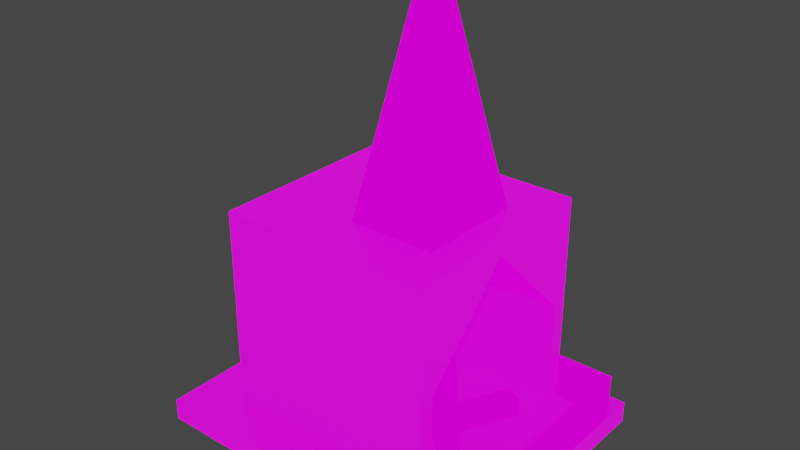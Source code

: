 # Source: oven.blend  (saved by Blender 3.4.6; exported with 4.5.12 LTS)
import bpy
from mathutils import Matrix  # noqa: F401  (used for matrix-valued properties, if any)

bpy.ops.wm.read_factory_settings(use_empty=True)
scene = bpy.context.scene
scene.name = 'Scene'

# ---- collections
col_collection = bpy.data.collections.new('Collection'); scene.collection.children.link(col_collection)

# ---- images (referenced by path relative to the original .blend; pixels are not part of the script)
import os
ASSET_DIR = os.environ.get("B2B_ASSET_DIR", "")  # directory of the original .blend (textures are referenced by path, not embedded)
HERE = os.path.dirname(os.path.abspath(__file__))  # packed textures are extracted next to this script under _unpacked/

def load_image(name, relpath, width, height, colorspace="sRGB"):
    """Load a texture the original file referenced (path relative to the .blend, or extracted next to this script)."""
    p = next((c for c in (os.path.join(HERE, relpath), os.path.join(ASSET_DIR, relpath)) if relpath and os.path.exists(c)), "")
    if p:
        img = bpy.data.images.load(p, check_existing=True)
        img.name = name
    else:  # same state as the original file: an image datablock whose file is absent (Cycles renders it pink)
        img = bpy.data.images.new(name, width, height)
        img.source = "FILE"
        img.filepath = "//" + (relpath or name)
    img.colorspace_settings.name = colorspace
    return img
img_stone_jpg = load_image('stone.jpg', 'stone.jpg', 1024, 1024, 'sRGB')
img_metal_jpg = load_image('metal.jpg', 'metal.jpg', 1024, 1024, 'sRGB')
img_wood_jpg = load_image('wood.jpg', 'wood.jpg', 1024, 1024, 'sRGB')

# ---- materials (node trees are filled in below, after node groups)
mat_material_002 = bpy.data.materials.new('Material.002')
mat_material_002.use_transparent_shadow = False
mat_material_004 = bpy.data.materials.new('Material.004')
mat_material_004.use_transparent_shadow = False
mat_material_003 = bpy.data.materials.new('Material.003')
mat_material_003.use_transparent_shadow = False

# ---- material node trees
mat_material_002.use_nodes = True; mat_material_002.node_tree.nodes.clear()
_N = mat_material_002.node_tree.nodes; _L = mat_material_002.node_tree.links
n0 = _N.new('ShaderNodeOutputMaterial'); n0.name = 'Material Output'; n0.location = (300, 300)
n1 = _N.new('ShaderNodeTexImage'); n1.name = 'Image Texture'; n1.location = (-357, 224)
n1.image = img_stone_jpg
n2 = _N.new('ShaderNodeBsdfPrincipled'); n2.name = 'Principled BSDF'; n2.location = (10, 300)
n2.distribution = 'GGX'
n2.subsurface_method = 'RANDOM_WALK_SKIN'
n2.inputs[0].default_value = (0.0, 0.0, 0.0, 1.0)
n2.inputs[3].default_value = 1.45
n2.inputs[28].default_value = 1.0
_L.new(n2.outputs[0], n0.inputs[0])
_L.new(n1.outputs[0], n2.inputs[27])
n0.is_active_output = True
mat_material_004.use_nodes = True; mat_material_004.node_tree.nodes.clear()
_N = mat_material_004.node_tree.nodes; _L = mat_material_004.node_tree.links
n0 = _N.new('ShaderNodeOutputMaterial'); n0.name = 'Material Output'; n0.location = (300, 300)
n1 = _N.new('ShaderNodeTexImage'); n1.name = 'Image Texture'; n1.location = (-41, 278)
n1.image = img_metal_jpg
_L.new(n1.outputs[0], n0.inputs[0])
n0.is_active_output = True
mat_material_003.use_nodes = True; mat_material_003.node_tree.nodes.clear()
_N = mat_material_003.node_tree.nodes; _L = mat_material_003.node_tree.links
n0 = _N.new('ShaderNodeOutputMaterial'); n0.name = 'Material Output'; n0.location = (300, 300)
n1 = _N.new('ShaderNodeTexImage'); n1.name = 'Image Texture'; n1.location = (-125, 291)
n1.image = img_wood_jpg
_L.new(n1.outputs[0], n0.inputs[0])
n0.is_active_output = True

# ---- world
world_world = bpy.data.worlds.new('World'); scene.world = world_world
world_world.use_nodes = True; world_world.node_tree.nodes.clear()
_N = world_world.node_tree.nodes; _L = world_world.node_tree.links
n0 = _N.new('ShaderNodeOutputWorld'); n0.name = 'World Output'; n0.location = (300, 300)
n1 = _N.new('ShaderNodeBackground'); n1.name = 'Background'; n1.location = (10, 300)
n1.inputs[0].default_value = (0.05088, 0.05088, 0.05088, 1.0)
_L.new(n1.outputs[0], n0.inputs[0])
n0.is_active_output = True
world_world.color = (0.05088, 0.05088, 0.05088)
world_world.use_sun_shadow = False
world_world.sun_shadow_jitter_overblur = 0.0

# ---- meshes
me_cube_001 = bpy.data.meshes.new('Cube.001')
me_cube_001.from_pydata([(-1.0, -1.0, -1.0), (-1.0, -1.0, 1.0), (-1.0, 1.0, -1.0), (-1.0, 1.0, 1.0), (1.0, -0.8478, -1.0), (1.0, -1.0, 1.0), (1.0, 0.863, -1.0), (1.0, 1.0, 1.0), (1.0, 1.0, 1.0), (1.0, 1.0, -1.0), (1.0, -1.0, -1.0), (1.0, -1.0, 1.0), (-1.0, -1.0, 0.0), (-1.0, 1.0, 0.0), (1.0, 1.0, 0.0), (1.0, -1.0, 0.0), (1.0, 0.863, 0.0), (1.0, -0.8478, 0.0), (-1.0, 0.0, -1.0), (-1.0, 0.0, 1.0), (1.0, 0.0, -1.0), (1.0, 0.0, 1.0), (1.0, 0.0, -1.0), (1.0, 0.0, 1.0), (1.0, 0.0, 0.869), (-1.0, 0.0, 0.0), (-0.02054, 0.863, 0.0), (-0.02054, 0.863, -1.0), (-0.02054, 0.0, -1.0), (-0.02054, -0.8478, 0.0), (-0.02054, -0.8478, -1.0), (-0.02054, 0.0, 0.869), (-1.6, -1.277, -1.2), (-1.6, -1.277, -0.9964), (-1.6, 1.289, -1.2), (-1.6, 1.289, -0.9964), (1.54, -1.277, -1.2), (1.54, -1.277, -0.9964), (1.54, 1.289, -1.2), (1.54, 1.289, -0.9964), (1.532, -1.004, -1.0), (0.9988, -1.0, -0.5604), (1.532, 1.0, -1.0), (1.533, -1.0, -0.5604), (1.532, -1.004, -0.5604), (1.532, 1.0, -0.5604), (1.532, 0.0, -1.0), (1.533, -1.0, -1.0), (1.532, 0.0, -0.5604), (0.9988, -1.0, -1.0), (1.532, 1.0, -1.0), (1.532, 1.0, -0.5604), (0.9996, 1.0, -0.5604), (0.9996, 1.0, -1.0), (0.2959, 1.0, -1.0), (0.6986, 1.0, -1.0), (0.6986, 1.0, 1.0), (0.2959, 1.0, 1.0), (0.2959, -1.0, -1.0), (0.6986, -1.0, -1.0), (0.2959, -1.0, 1.0), (0.6986, -1.0, 1.0), (0.6986, -1.0, 0.0), (0.2959, -1.0, 0.0), (0.2959, 1.0, 0.0), (0.6986, 1.0, 0.0), (0.2959, 0.0, 1.0), (0.6986, 0.0, 1.0), (0.6986, 0.0, -1.0), (0.2959, 0.0, -1.0), (-1.0, 0.5015, 1.0), (1.0, 0.5015, -1.0), (1.0, 0.4328, -1.0), (-1.0, 0.5015, 0.0), (-1.0, 0.5015, -1.0), (1.0, 0.5015, 1.0), (1.0, 0.5015, 1.0), (1.0, 0.4328, 0.4332), (-0.02054, 0.4328, -1.0), (-0.02054, 0.4328, 0.4332), (0.6986, 0.5015, -1.0), (0.2959, 0.5015, -1.0), (0.2959, 0.5015, 1.0), (0.6986, 0.5015, 1.0), (-1.0, -0.5, -1.0), (1.0, -0.5, 1.0), (1.0, -0.5, 1.0), (1.0, -0.4239, 0.4345), (-1.0, -0.5, 1.0), (1.0, -0.5, -1.0), (1.0, -0.4239, -1.0), (-1.0, -0.5, 0.0), (-0.02054, -0.4239, 0.4345), (-0.02054, -0.4239, -1.0), (0.2959, -0.5, 1.0), (0.6986, -0.5, 1.0), (0.6986, -0.5, -1.0), (0.2959, -0.5, -1.0), (-0.1062, 1.0, -1.0), (-0.1062, 1.0, 0.0), (-0.1062, 0.0, -1.0), (-0.1062, 1.0, 1.0), (-0.1062, 0.0, 1.0), (-0.1062, -1.0, -1.0), (-0.1062, -1.0, 0.0), (-0.1062, -1.0, 1.0), (-0.1062, 0.5015, -1.0), (-0.1062, 0.5015, 1.0), (-0.1062, -0.5, -1.0), (-0.1062, -0.5, 1.0), (0.4972, 1.0, -1.0), (0.4972, 0.0, -1.0), (0.4972, 1.0, 1.0), (0.4972, 0.0, 1.0), (0.4972, 1.0, 0.0), (0.4972, -1.0, 0.0), (0.4972, -1.0, -1.0), (0.4972, -1.0, 1.0), (0.4972, 0.5015, 1.0), (0.4972, 0.5015, -1.0), (0.4972, -0.5, -1.0), (0.4972, -0.5, 1.0), (0.09482, 1.0, 0.0), (0.09482, 1.0, 1.0), (0.09482, 0.0, 1.0), (0.09482, -1.0, 1.0), (0.09482, 0.5015, 1.0), (0.09482, -0.5, 1.0), (0.09482, 1.0, -1.0), (0.09482, 0.0, -1.0), (0.09482, -1.0, -1.0), (0.09482, -1.0, 0.0), (0.09482, 0.5015, -1.0), (0.09482, -0.5, -1.0), (0.4972, 0.0, 0.87), (0.6986, 0.0, 0.87), (0.6986, -0.5, 0.3578), (0.4972, -0.5, 0.3578), (0.6992, -0.8478, 0.0), (0.6992, 0.0, 0.869), (0.6992, -0.4239, 0.4345), (0.4982, -0.8478, 0.0), (0.4982, 0.0, 0.869), (0.4982, -0.4239, 0.4345), (0.6995, -0.8479, -0.0005144), (0.4981, -0.8479, -0.0005144), (0.2959, 0.5015, 0.3656), (0.09482, 0.5015, 0.3656), (0.2959, -1.746e-08, 0.87), (0.09482, -1.746e-08, 0.87), (0.09482, 0.0, 0.87), (0.09482, 0.5015, 0.3655), (0.2962, 0.0, 1.0), (0.2962, 0.5015, 1.0), (0.2962, 0.0, 0.87), (0.2962, 0.5015, 0.3655), (0.2957, 0.0005294, 0.8706), (0.2957, 0.4334, 0.4348), (0.09476, 0.0, 0.869), (0.09476, 0.4328, 0.4332), (0.397, 0.0004744, 2.794), (0.296, 0.1261, 2.794), (0.397, 0.1261, 2.794), (0.296, -0.1248, 2.794), (0.397, -0.1248, 2.794), (0.1953, 0.0004744, 2.794), (0.1953, 0.1261, 2.794), (0.1953, -0.1248, 2.794), (0.3465, 0.1261, 2.794), (0.3465, -0.1248, 2.794), (0.2457, 0.1261, 2.794), (0.2457, -0.1248, 2.794)], [], [(73, 70, 3, 13), (107, 70, 19, 102), (87, 86, 5, 17), (85, 95, 61, 11), (109, 88, 1, 105), (15, 11, 61, 62), (16, 6, 9, 14), (90, 4, 10, 89), (76, 7, 8, 75), (17, 5, 11, 15), (4, 17, 15, 10), (7, 16, 14, 8), (96, 89, 10, 59), (72, 6, 27, 78), (75, 83, 67, 21), (74, 73, 13, 2), (84, 91, 25, 18), (17, 4, 30, 29), (86, 23, 21, 85), (72, 22, 20, 71), (10, 15, 62, 59), (132, 81, 69, 129), (77, 76, 23, 24), (91, 88, 19, 25), (93, 92, 29, 30), (78, 79, 31, 28), (77, 24, 156, 157), (90, 22, 28, 93), (6, 16, 26, 27), (32, 33, 35, 34), (34, 35, 39, 38), (38, 39, 37, 36), (36, 37, 33, 32), (34, 38, 36, 32), (39, 35, 33, 37), (43, 41, 49, 47), (46, 42, 45, 48), (40, 46, 48, 44), (50, 53, 52, 51), (55, 65, 14, 9), (122, 123, 57, 64), (80, 71, 20, 68), (133, 97, 58, 130), (103, 104, 12, 0), (104, 105, 1, 12), (65, 56, 8, 14), (119, 111, 69, 81), (118, 113, 67, 83), (114, 110, 54, 64), (115, 116, 59, 62), (121, 117, 61, 95), (120, 116, 58, 97), (117, 115, 62, 61), (112, 114, 64, 57), (128, 122, 64, 54), (112, 118, 83, 56), (110, 119, 81, 54), (55, 9, 71, 80), (16, 77, 79, 26), (27, 26, 79, 78), (16, 7, 76, 77), (128, 54, 81, 132), (6, 72, 71, 9), (18, 25, 73, 74), (8, 56, 83, 75), (22, 72, 78, 28), (23, 76, 75, 21), (101, 3, 70, 107), (25, 19, 70, 73), (111, 120, 97, 69), (67, 113, 134, 135), (129, 69, 97, 133), (4, 90, 93, 30), (28, 31, 92, 93), (12, 1, 88, 91), (5, 86, 85, 11), (0, 12, 91, 84), (68, 20, 89, 96), (22, 90, 89, 20), (102, 19, 88, 109), (21, 67, 95, 85), (24, 23, 86, 87), (124, 102, 109, 127), (18, 100, 108, 84), (123, 101, 107, 126), (2, 98, 106, 74), (2, 13, 99, 98), (131, 125, 105, 104), (130, 131, 104, 103), (84, 108, 103, 0), (13, 3, 101, 99), (74, 106, 100, 18), (127, 109, 105, 125), (126, 107, 102, 124), (66, 94, 121, 113), (68, 96, 120, 111), (55, 80, 119, 110), (57, 82, 118, 112), (56, 65, 114, 112), (60, 63, 115, 117), (96, 59, 116, 120), (94, 60, 117, 121), (63, 58, 116, 115), (65, 55, 110, 114), (82, 66, 113, 118), (80, 68, 111, 119), (94, 127, 125, 60), (58, 63, 131, 130), (63, 60, 125, 131), (57, 123, 126, 82), (66, 124, 127, 94), (100, 129, 133, 108), (98, 128, 132, 106), (98, 99, 122, 128), (108, 133, 130, 103), (99, 101, 123, 122), (106, 132, 129, 100), (95, 67, 135, 136), (121, 95, 136, 137), (113, 121, 137, 134), (24, 87, 140, 139), (87, 17, 138, 140), (92, 31, 142, 143), (29, 92, 143, 141), (137, 136, 144, 145), (82, 126, 147, 146), (124, 66, 148, 149), (126, 124, 150, 151), (153, 152, 154, 155), (31, 79, 159, 158), (109, 127, 171, 167), (83, 162, 160, 67), (102, 165, 166, 107), (83, 118, 168, 162), (67, 160, 164, 95), (94, 163, 171, 127), (107, 166, 170, 126), (94, 121, 169, 163), (82, 161, 168, 118), (95, 164, 169, 121), (126, 170, 161, 82), (109, 167, 165, 102)])
me_cube_001.polygons.foreach_set('material_index', [0, 0, 0, 0, 0, 0, 0, 0, 0, 0, 0, 0, 0, 0, 0, 0, 0, 0, 0, 0, 0, 0, 0, 0, 0, 0, 0, 0, 0, 0, 0, 0, 0, 0, 0, 1, 1, 1, 1, 0, 0, 0, 0, 0, 0, 0, 0, 0, 0, 0, 0, 0, 0, 0, 0, 0, 0, 0, 0, 0, 0, 0, 0, 0, 0, 0, 0, 0, 0, 0, 0, 0, 0, 0, 0, 0, 0, 0, 0, 0, 0, 0, 0, 0, 0, 0, 0, 0, 0, 0, 0, 0, 0, 0, 0, 0, 0, 0, 0, 0, 0, 0, 0, 0, 0, 0, 0, 0, 0, 0, 0, 0, 0, 0, 0, 0, 0, 0, 0, 0, 0, 0, 0, 0, 0, 0, 0, 0, 0, 0, 1, 1, 1, 0, 1, 1, 1, 1, 1, 1, 1, 1])
_uv = me_cube_001.uv_layers.new(name='UVMap')
_uv.uv.foreach_set('vector', [0.5, 0.1877, 0.625, 0.1877, 0.625, 0.25, 0.5, 0.25, 0.7593, 0.5623, 0.875, 0.5623, 0.875, 0.625, 0.7593, 0.625, 0.5, 0.6875, 0.625, 0.6875, 0.625, 0.75, 0.5, 0.75, 0.625, 0.6875, 0.6627, 0.6875, 0.6627, 0.75, 0.625, 0.75, 0.7593, 0.6875, 0.875, 0.6875, 0.875, 0.75, 0.7593, 0.75, 0.5, 0.75, 0.625, 0.75, 0.625, 0.7877, 0.5, 0.7877, 0.5, 0.5, 0.375, 0.5, 0.375, 0.5, 0.5, 0.5, 0.375, 0.75, 0.375, 0.75, 0.375, 0.75, 0.375, 0.75, 0.625, 0.5, 0.625, 0.5, 0.625, 0.5, 0.625, 0.5, 0.5, 0.75, 0.625, 0.75, 0.625, 0.75, 0.5, 0.75, 0.375, 0.75, 0.5, 0.75, 0.5, 0.75, 0.375, 0.75, 0.625, 0.5, 0.5, 0.5, 0.5, 0.5, 0.625, 0.5, 0.3373, 0.6875, 0.375, 0.6875, 0.375, 0.75, 0.3373, 0.75, 0.375, 0.5623, 0.375, 0.5, 0.375, 0.5, 0.375, 0.5623, 0.625, 0.5623, 0.6627, 0.5623, 0.6627, 0.625, 0.625, 0.625, 0.375, 0.1877, 0.5, 0.1877, 0.5, 0.25, 0.375, 0.25, 0.375, 0.0625, 0.5, 0.0625, 0.5, 0.125, 0.375, 0.125, 0.5, 0.75, 0.375, 0.75, 0.375, 0.75, 0.5, 0.75, 0.625, 0.6875, 0.625, 0.625, 0.625, 0.625, 0.625, 0.6875, 0.375, 0.5623, 0.375, 0.625, 0.375, 0.625, 0.375, 0.5524, 0.375, 0.75, 0.5, 0.75, 0.5, 0.7877, 0.375, 0.7877, 0.2638, 0.5623, 0.287, 0.5623, 0.287, 0.625, 0.2638, 0.625, 0.5, 0.5623, 0.625, 0.5623, 0.625, 0.625, 0.5, 0.625, 0.5, 0.0625, 0.625, 0.0625, 0.625, 0.125, 0.5, 0.125, 0.375, 0.6875, 0.5, 0.6875, 0.5, 0.75, 0.375, 0.75, 0.375, 0.5623, 0.5, 0.5623, 0.5, 0.625, 0.375, 0.625, 0.5, 0.5623, 0.5, 0.625, 0.5, 0.625, 0.5, 0.5623, 0.375, 0.6875, 0.375, 0.625, 0.375, 0.625, 0.375, 0.6875, 0.375, 0.5, 0.5, 0.5, 0.5, 0.5, 0.375, 0.5, 0.375, 0.0, 0.625, 0.0, 0.625, 0.25, 0.375, 0.25, 0.375, 0.25, 0.625, 0.25, 0.625, 0.5, 0.375, 0.5, 0.375, 0.5, 0.625, 0.5, 0.625, 0.75, 0.375, 0.75, 0.375, 0.75, 0.625, 0.75, 0.625, 1.0, 0.375, 1.0, 0.125, 0.5, 0.375, 0.5, 0.375, 0.75, 0.125, 0.75, 0.625, 0.5, 0.875, 0.5, 0.875, 0.75, 0.625, 0.75, 0.5, 0.75, 0.5, 0.75, 0.375, 0.75, 0.375, 0.75, 0.375, 0.125, 0.375, 0.25, 0.5, 0.25, 0.5, 0.125, 0.375, 0.0, 0.375, 0.125, 0.5, 0.125, 0.5, 0.0, 0.375, 0.5, 0.375, 0.5, 0.5, 0.5, 0.5, 0.5, 0.375, 0.4623, 0.5, 0.4623, 0.5, 0.5, 0.375, 0.5, 0.5, 0.3888, 0.625, 0.3888, 0.625, 0.412, 0.5, 0.412, 0.3373, 0.5623, 0.375, 0.5623, 0.375, 0.625, 0.3373, 0.625, 0.2638, 0.6875, 0.287, 0.6875, 0.287, 0.75, 0.2638, 0.75, 0.375, 0.8843, 0.5, 0.8843, 0.5, 1.0, 0.375, 1.0, 0.5, 0.8843, 0.625, 0.8843, 0.625, 1.0, 0.5, 1.0, 0.5, 0.4623, 0.625, 0.4623, 0.625, 0.5, 0.5, 0.5, 0.3122, 0.5623, 0.3122, 0.625, 0.287, 0.625, 0.287, 0.5623, 0.6878, 0.5623, 0.6878, 0.625, 0.6627, 0.625, 0.6627, 0.5623, 0.5, 0.4372, 0.375, 0.4372, 0.375, 0.412, 0.5, 0.412, 0.5, 0.8128, 0.375, 0.8128, 0.375, 0.7877, 0.5, 0.7877, 0.6878, 0.6875, 0.6878, 0.75, 0.6627, 0.75, 0.6627, 0.6875, 0.3122, 0.6875, 0.3122, 0.75, 0.287, 0.75, 0.287, 0.6875, 0.625, 0.8128, 0.5, 0.8128, 0.5, 0.7877, 0.625, 0.7877, 0.625, 0.4372, 0.5, 0.4372, 0.5, 0.412, 0.625, 0.412, 0.375, 0.3888, 0.5, 0.3888, 0.5, 0.412, 0.375, 0.412, 0.6878, 0.5, 0.6878, 0.5623, 0.6627, 0.5623, 0.6627, 0.5, 0.3122, 0.5, 0.3122, 0.5623, 0.287, 0.5623, 0.287, 0.5, 0.3373, 0.5, 0.375, 0.5, 0.375, 0.5623, 0.3373, 0.5623, 0.5, 0.5, 0.5, 0.5623, 0.5, 0.5623, 0.5, 0.5, 0.375, 0.5, 0.5, 0.5, 0.5, 0.5623, 0.375, 0.5623, 0.5, 0.5, 0.625, 0.5, 0.625, 0.5623, 0.5, 0.5623, 0.2638, 0.5, 0.287, 0.5, 0.287, 0.5623, 0.2638, 0.5623, 0.375, 0.5, 0.375, 0.5, 0.375, 0.5, 0.375, 0.5, 0.375, 0.125, 0.5, 0.125, 0.5, 0.1877, 0.375, 0.1877, 0.625, 0.5, 0.6627, 0.5, 0.6627, 0.5623, 0.625, 0.5623, 0.375, 0.625, 0.375, 0.5623, 0.375, 0.5623, 0.375, 0.625, 0.625, 0.625, 0.625, 0.5623, 0.625, 0.5623, 0.625, 0.625, 0.7593, 0.5, 0.875, 0.5, 0.875, 0.5623, 0.7593, 0.5623, 0.5, 0.125, 0.625, 0.125, 0.625, 0.1877, 0.5, 0.1877, 0.3122, 0.625, 0.3122, 0.6875, 0.287, 0.6875, 0.287, 0.625, 0.6627, 0.625, 0.6878, 0.625, 0.6878, 0.625, 0.6627, 0.625, 0.2638, 0.625, 0.287, 0.625, 0.287, 0.6875, 0.2638, 0.6875, 0.375, 0.75, 0.375, 0.6875, 0.375, 0.6875, 0.375, 0.75, 0.375, 0.625, 0.5, 0.625, 0.5, 0.6875, 0.375, 0.6875, 0.5, 0.0, 0.625, 0.0, 0.625, 0.0625, 0.5, 0.0625, 0.625, 0.75, 0.625, 0.75, 0.625, 0.75, 0.625, 0.75, 0.375, 0.0, 0.5, 0.0, 0.5, 0.0625, 0.375, 0.0625, 0.3373, 0.625, 0.375, 0.625, 0.375, 0.6875, 0.3373, 0.6875, 0.375, 0.625, 0.375, 0.6875, 0.375, 0.6987, 0.375, 0.625, 0.7593, 0.625, 0.875, 0.625, 0.875, 0.6875, 0.7593, 0.6875, 0.625, 0.625, 0.6627, 0.625, 0.6627, 0.6875, 0.625, 0.6875, 0.5, 0.625, 0.625, 0.625, 0.625, 0.6875, 0.5, 0.6875, 0.7362, 0.625, 0.7593, 0.625, 0.7593, 0.6875, 0.7362, 0.6875, 0.125, 0.625, 0.2407, 0.625, 0.2407, 0.6875, 0.125, 0.6875, 0.7362, 0.5, 0.7593, 0.5, 0.7593, 0.5623, 0.7362, 0.5623, 0.125, 0.5, 0.2407, 0.5, 0.2407, 0.5623, 0.125, 0.5623, 0.375, 0.25, 0.5, 0.25, 0.5, 0.3657, 0.375, 0.3657, 0.5, 0.8612, 0.625, 0.8612, 0.625, 0.8843, 0.5, 0.8843, 0.375, 0.8612, 0.5, 0.8612, 0.5, 0.8843, 0.375, 0.8843, 0.125, 0.6875, 0.2407, 0.6875, 0.2407, 0.75, 0.125, 0.75, 0.5, 0.25, 0.625, 0.25, 0.625, 0.3657, 0.5, 0.3657, 0.125, 0.5623, 0.2407, 0.5623, 0.2407, 0.625, 0.125, 0.625, 0.7362, 0.6875, 0.7593, 0.6875, 0.7593, 0.75, 0.7362, 0.75, 0.7362, 0.5623, 0.7593, 0.5623, 0.7593, 0.625, 0.7362, 0.625, 0.713, 0.625, 0.713, 0.6875, 0.6878, 0.6875, 0.6878, 0.625, 0.3373, 0.625, 0.3373, 0.6875, 0.3122, 0.6875, 0.3122, 0.625, 0.3373, 0.5, 0.3373, 0.5623, 0.3122, 0.5623, 0.3122, 0.5, 0.713, 0.5, 0.713, 0.5623, 0.6878, 0.5623, 0.6878, 0.5, 0.625, 0.4623, 0.5, 0.4623, 0.5, 0.4372, 0.625, 0.4372, 0.625, 0.838, 0.5, 0.838, 0.5, 0.8128, 0.625, 0.8128, 0.3373, 0.6875, 0.3373, 0.75, 0.3122, 0.75, 0.3122, 0.6875, 0.713, 0.6875, 0.713, 0.75, 0.6878, 0.75, 0.6878, 0.6875, 0.5, 0.838, 0.375, 0.838, 0.375, 0.8128, 0.5, 0.8128, 0.5, 0.4623, 0.375, 0.4623, 0.375, 0.4372, 0.5, 0.4372, 0.713, 0.5623, 0.713, 0.625, 0.6878, 0.625, 0.6878, 0.5623, 0.3373, 0.5623, 0.3373, 0.625, 0.3122, 0.625, 0.3122, 0.5623, 0.713, 0.6875, 0.7362, 0.6875, 0.7362, 0.75, 0.713, 0.75, 0.375, 0.838, 0.5, 0.838, 0.5, 0.8612, 0.375, 0.8612, 0.5, 0.838, 0.625, 0.838, 0.625, 0.8612, 0.5, 0.8612, 0.713, 0.5, 0.7362, 0.5, 0.7362, 0.5623, 0.713, 0.5623, 0.713, 0.625, 0.7362, 0.625, 0.7362, 0.6875, 0.713, 0.6875, 0.2407, 0.625, 0.2638, 0.625, 0.2638, 0.6875, 0.2407, 0.6875, 0.2407, 0.5, 0.2638, 0.5, 0.2638, 0.5623, 0.2407, 0.5623, 0.375, 0.3657, 0.5, 0.3657, 0.5, 0.3888, 0.375, 0.3888, 0.2407, 0.6875, 0.2638, 0.6875, 0.2638, 0.75, 0.2407, 0.75, 0.5, 0.3657, 0.625, 0.3657, 0.625, 0.3888, 0.5, 0.3888, 0.2407, 0.5623, 0.2638, 0.5623, 0.2638, 0.625, 0.2407, 0.625, 0.6627, 0.6875, 0.6627, 0.625, 0.6627, 0.625, 0.6627, 0.6875, 0.6878, 0.6875, 0.6627, 0.6875, 0.6627, 0.6875, 0.6878, 0.6875, 0.6878, 0.625, 0.6878, 0.6875, 0.6878, 0.6875, 0.6878, 0.625, 0.5, 0.625, 0.5, 0.6875, 0.5, 0.6875, 0.5, 0.625, 0.5, 0.6875, 0.5, 0.75, 0.5, 0.75, 0.5, 0.6875, 0.5, 0.6875, 0.5, 0.625, 0.5, 0.625, 0.5, 0.6875, 0.5, 0.75, 0.5, 0.6875, 0.5, 0.6875, 0.5, 0.75, 0.6878, 0.6875, 0.6627, 0.6875, 0.6627, 0.6875, 0.6878, 0.6875, 0.713, 0.5623, 0.7362, 0.5623, 0.7362, 0.5623, 0.713, 0.5623, 0.7362, 0.625, 0.713, 0.625, 0.713, 0.625, 0.7362, 0.625, 0.7362, 0.5623, 0.7362, 0.625, 0.7362, 0.625, 0.7362, 0.5623, 0.7362, 0.5623, 0.7362, 0.625, 0.7362, 0.625, 0.7362, 0.5623, 0.5, 0.625, 0.5, 0.5623, 0.5, 0.5623, 0.5, 0.625, 0.7593, 0.6875, 0.7362, 0.6875, 0.7362, 0.6875, 0.7593, 0.6875, 0.6627, 0.5623, 0.6627, 0.5623, 0.6627, 0.625, 0.6627, 0.625, 0.7593, 0.625, 0.7593, 0.625, 0.7593, 0.5623, 0.7593, 0.5623, 0.6627, 0.5623, 0.6878, 0.5623, 0.6878, 0.5623, 0.6627, 0.5623, 0.6627, 0.625, 0.6627, 0.625, 0.6627, 0.6875, 0.6627, 0.6875, 0.713, 0.6875, 0.713, 0.6875, 0.7362, 0.6875, 0.7362, 0.6875, 0.7593, 0.5623, 0.7593, 0.5623, 0.7362, 0.5623, 0.7362, 0.5623, 0.713, 0.6875, 0.6878, 0.6875, 0.6878, 0.6875, 0.713, 0.6875, 0.713, 0.5623, 0.713, 0.5623, 0.6878, 0.5623, 0.6878, 0.5623, 0.6627, 0.6875, 0.6627, 0.6875, 0.6878, 0.6875, 0.6878, 0.6875, 0.7362, 0.5623, 0.7362, 0.5623, 0.713, 0.5623, 0.713, 0.5623, 0.7593, 0.6875, 0.7593, 0.6875, 0.7593, 0.625, 0.7593, 0.625])
me_cube_001.materials.append(mat_material_002)
me_cube_001.materials.append(mat_material_004)
me_cube_001.update()
me_cube_002 = bpy.data.meshes.new('Cube.002')
me_cube_002.from_pydata([(-0.02846, -3.392, -1.104), (-0.02846, -3.392, -0.944), (0.5402, -2.245, -1.104), (0.5402, -2.245, -0.944), (0.1476, -3.479, -1.104), (0.1476, -3.479, -0.944), (0.7162, -2.332, -1.104), (0.7162, -2.332, -0.944), (0.6238, -3.413, -0.9378), (0.6238, -3.413, -0.7783), (-0.1145, -2.502, -0.9396), (-0.1145, -2.502, -0.7801), (0.7821, -3.296, -0.9378), (0.7821, -3.296, -0.7783), (0.04383, -2.386, -0.9396), (0.04383, -2.386, -0.7801)], [], [(0, 1, 3, 2), (2, 3, 7, 6), (6, 7, 5, 4), (4, 5, 1, 0), (2, 6, 4, 0), (7, 3, 1, 5), (8, 9, 11, 10), (10, 11, 15, 14), (14, 15, 13, 12), (12, 13, 9, 8), (10, 14, 12, 8), (15, 11, 9, 13)])
_uv = me_cube_002.uv_layers.new(name='UVMap')
_uv.uv.foreach_set('vector', [0.375, 0.0, 0.625, 0.0, 0.625, 0.25, 0.375, 0.25, 0.375, 0.25, 0.625, 0.25, 0.625, 0.5, 0.375, 0.5, 0.375, 0.5, 0.625, 0.5, 0.625, 0.75, 0.375, 0.75, 0.375, 0.75, 0.625, 0.75, 0.625, 1.0, 0.375, 1.0, 0.125, 0.5, 0.375, 0.5, 0.375, 0.75, 0.125, 0.75, 0.625, 0.5, 0.875, 0.5, 0.875, 0.75, 0.625, 0.75, 0.375, 0.0, 0.625, 0.0, 0.625, 0.25, 0.375, 0.25, 0.375, 0.25, 0.625, 0.25, 0.625, 0.5, 0.375, 0.5, 0.375, 0.5, 0.625, 0.5, 0.625, 0.75, 0.375, 0.75, 0.375, 0.75, 0.625, 0.75, 0.625, 1.0, 0.375, 1.0, 0.125, 0.5, 0.375, 0.5, 0.375, 0.75, 0.125, 0.75, 0.625, 0.5, 0.875, 0.5, 0.875, 0.75, 0.625, 0.75])
me_cube_002.materials.append(mat_material_003)
me_cube_002.update()

# ---- objects
ob_cube = bpy.data.objects.new('Cube', me_cube_001)
ob_cube_001 = bpy.data.objects.new('Cube.001', me_cube_002)

# ---- transforms, parenting, visibility, modifiers, constraints
ob_cube.location = (0.0, 0.0, 0.0)
ob_cube_001.location = (0.1984, 2.854, 0.111)

# ---- collection membership
col_collection.objects.link(ob_cube)
col_collection.objects.link(ob_cube_001)

# ---- scene / render settings (as saved in the file)
scene.frame_start = 1; scene.frame_end = 250; scene.frame_set(1)
scene.render.engine = 'BLENDER_EEVEE_NEXT'
scene.cycles.sampling_pattern = 'TABULATED_SOBOL'
scene.cycles.use_light_tree = False
scene.view_settings.view_transform = 'Filmic'
bpy.context.view_layer.update()

# ---- added for rendering (the .blend has no active camera and no usable light): camera, sun
cam_auto = bpy.data.cameras.new('AutoCamera')
cam_auto.lens = 50.0
cam_auto.sensor_width = 36.0
cam_auto.clip_end = 1000.0
ob_auto_camera = bpy.data.objects.new('AutoCamera', cam_auto)
scene.collection.objects.link(ob_auto_camera)
ob_auto_camera.location = (5.23603, -6.3134, 5.00975)
ob_auto_camera.rotation_euler = (1.09748, -7.21219e-08, 0.694738)
scene.camera = ob_auto_camera
light_auto_sun = bpy.data.lights.new('AutoSun', 'SUN')
light_auto_sun.energy = 3.0
light_auto_sun.angle = 0.0523599
ob_auto_sun = bpy.data.objects.new('AutoSun', light_auto_sun)
scene.collection.objects.link(ob_auto_sun)
ob_auto_sun.rotation_euler = (0.872665, 0.174533, 0.523599)
bpy.context.view_layer.update()

